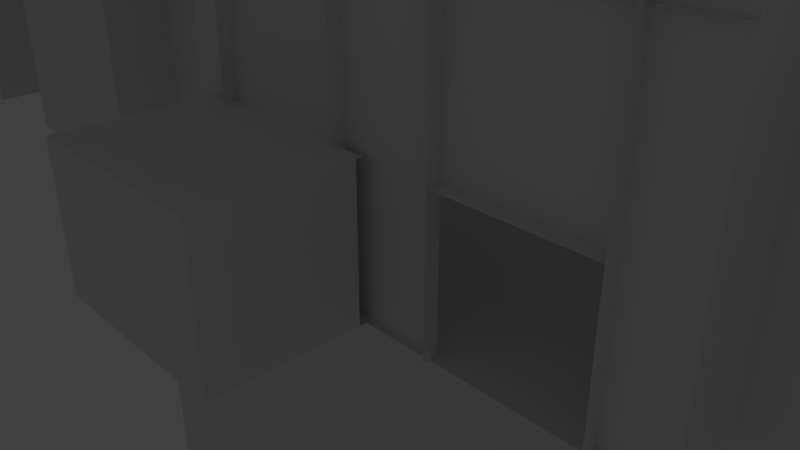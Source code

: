 # Source: MainMesh16.blend  (saved by Blender 2.78.0; exported with 4.5.12 LTS)
import bpy
from mathutils import Matrix  # noqa: F401  (used for matrix-valued properties, if any)

bpy.ops.wm.read_factory_settings(use_empty=True)
scene = bpy.context.scene
scene.name = 'Scene'

# ---- collections
col_collection_1 = bpy.data.collections.new('Collection 1'); scene.collection.children.link(col_collection_1)
col_collection_2 = bpy.data.collections.new('Collection 2'); scene.collection.children.link(col_collection_2)

# ---- materials (node trees are filled in below, after node groups)
mat_material = bpy.data.materials.new('Material')
mat_material.alpha_threshold = 0.0
mat_material.use_transparent_shadow = False
mat_material.roughness = 0.5
mat_material.line_color = (0.0, 0.0, 0.0, 1.0)

# ---- material node trees

# ---- world
world_world = bpy.data.worlds.new('World'); scene.world = world_world
world_world.color = (0.05088, 0.05088, 0.05088)
world_world.use_sun_shadow = False
world_world.sun_shadow_jitter_overblur = 0.0
world_world.cycles.sampling_method = 'MANUAL'

# ---- cameras
cam_camera = bpy.data.cameras.new('Camera')
cam_camera.clip_end = 100.0
cam_camera.lens = 35.0
cam_camera.sensor_width = 32.0
cam_camera.sensor_height = 18.0
cam_camera.ortho_scale = 7.314
cam_camera.dof.focus_distance = 0.0
cam_camera.dof.aperture_fstop = 128.0

# ---- lights
light_lamp = bpy.data.lights.new('Lamp', 'POINT')
light_lamp.transmission_factor = 0.0
light_lamp.cutoff_distance = 30.0
light_lamp.energy = 100.0
light_lamp.shadow_buffer_clip_start = 1.001
light_lamp.shadow_soft_size = 0.1
light_lamp.shadow_maximum_resolution = 0.006
light_lamp.use_absolute_resolution = True

# ---- meshes
me_cube_006 = bpy.data.meshes.new('Cube.006')
me_cube_006.from_pydata([(9.121, 0.04918, 2.98e-08), (9.979, 0.04918, 2.98e-08), (10.84, 0.04918, 2.98e-08), (11.69, 0.04918, 2.98e-08), (12.55, 0.04918, 2.98e-08), (13.41, 0.04918, 2.98e-08), (14.27, 0.04918, 2.98e-08), (15.12, 0.04918, 2.98e-08), (-1.167, -0.05918, 2.98e-08), (-1.167, -0.07, 0.01082), (19.41, 0.04918, 2.98e-08), (-1.167, -0.07, 0.03918), (-1.167, -0.05918, 0.05), (20.27, 0.04918, 2.98e-08), (-1.167, 0.04918, 2.98e-08), (21.12, 0.04918, 2.98e-08), (-1.167, 0.06, 0.01082), (-1.167, 0.04918, 0.05), (-1.167, 0.06, 0.03918), (21.98, 0.04918, 2.98e-08), (22.84, -0.05918, 2.98e-08), (15.98, 0.04918, 2.98e-08), (22.84, -0.07, 0.01082), (22.84, -0.05918, 0.05), (22.84, -0.07, 0.03918), (16.84, 0.04918, 2.98e-08), (22.84, 0.04918, 2.98e-08), (22.84, 0.06, 0.01082), (17.69, 0.04918, 2.98e-08), (22.84, 0.04918, 0.05), (18.55, 0.04918, 2.98e-08), (22.84, 0.06, 0.03918), (8.264, 0.04918, 2.98e-08), (7.407, 0.04918, 2.98e-08), (6.549, 0.04918, 2.98e-08), (5.692, 0.04918, 2.98e-08), (4.835, 0.04918, 2.98e-08), (3.977, 0.04918, 2.98e-08), (3.12, 0.04918, 2.98e-08), (2.263, 0.04918, 2.98e-08), (1.405, 0.04918, 2.98e-08), (0.5481, 0.04918, 2.98e-08), (-0.3092, 0.04918, 2.98e-08), (-0.3092, 0.06, 0.01082), (0.5481, 0.06, 0.01082), (1.405, 0.06, 0.01082), (2.263, 0.06, 0.01082), (3.12, 0.06, 0.01082), (3.977, 0.06, 0.01082), (4.835, 0.06, 0.01082), (5.692, 0.06, 0.01082), (6.549, 0.06, 0.01082), (7.407, 0.06, 0.01082), (8.264, 0.06, 0.01082), (9.121, 0.06, 0.01082), (9.979, 0.06, 0.01082), (10.84, 0.06, 0.01082), (11.69, 0.06, 0.01082), (12.55, 0.06, 0.01082), (13.41, 0.06, 0.01082), (14.27, 0.06, 0.01082), (15.12, 0.06, 0.01082), (15.98, 0.06, 0.01082), (16.84, 0.06, 0.01082), (17.69, 0.06, 0.01082), (18.55, 0.06, 0.01082), (19.41, 0.06, 0.01082), (20.27, 0.06, 0.01082), (21.12, 0.06, 0.01082), (21.98, 0.06, 0.01082), (-0.3092, 0.04918, 0.05), (0.5481, 0.04918, 0.05), (1.405, 0.04918, 0.05), (2.263, 0.04918, 0.05), (3.12, 0.04918, 0.05), (3.977, 0.04918, 0.05), (4.835, 0.04918, 0.05), (5.692, 0.04918, 0.05), (6.549, 0.04918, 0.05), (7.407, 0.04918, 0.05), (8.264, 0.04918, 0.05), (9.121, 0.04918, 0.05), (9.979, 0.04918, 0.05), (10.84, 0.04918, 0.05), (11.69, 0.04918, 0.05), (12.55, 0.04918, 0.05), (13.41, 0.04918, 0.05), (14.27, 0.04918, 0.05), (15.12, 0.04918, 0.05), (15.98, 0.04918, 0.05), (16.84, 0.04918, 0.05), (17.69, 0.04918, 0.05), (18.55, 0.04918, 0.05), (19.41, 0.04918, 0.05), (20.27, 0.04918, 0.05), (21.12, 0.04918, 0.05), (21.98, 0.04918, 0.05), (21.98, 0.06, 0.03918), (21.12, 0.06, 0.03918), (20.27, 0.06, 0.03918), (19.41, 0.06, 0.03918), (18.55, 0.06, 0.03918), (17.69, 0.06, 0.03918), (16.84, 0.06, 0.03918), (15.98, 0.06, 0.03918), (15.12, 0.06, 0.03918), (14.27, 0.06, 0.03918), (13.41, 0.06, 0.03918), (12.55, 0.06, 0.03918), (11.69, 0.06, 0.03918), (10.84, 0.06, 0.03918), (9.979, 0.06, 0.03918), (9.121, 0.06, 0.03918), (8.264, 0.06, 0.03918), (7.407, 0.06, 0.03918), (6.549, 0.06, 0.03918), (5.692, 0.06, 0.03918), (4.835, 0.06, 0.03918), (3.977, 0.06, 0.03918), (3.12, 0.06, 0.03918), (2.263, 0.06, 0.03918), (1.405, 0.06, 0.03918), (0.5481, 0.06, 0.03918), (-0.3092, 0.06, 0.03918), (-0.3092, -0.05918, 2.98e-08), (0.5481, -0.05918, 2.98e-08), (1.405, -0.05918, 2.98e-08), (2.263, -0.05918, 2.98e-08), (3.12, -0.05918, 2.98e-08), (3.977, -0.05918, 2.98e-08), (4.835, -0.05918, 2.98e-08), (5.692, -0.05918, 2.98e-08), (6.549, -0.05918, 2.98e-08), (7.407, -0.05918, 2.98e-08), (8.264, -0.05918, 2.98e-08), (9.121, -0.05918, 2.98e-08), (9.979, -0.05918, 2.98e-08), (10.84, -0.05918, 2.98e-08), (11.69, -0.05918, 2.98e-08), (12.55, -0.05918, 2.98e-08), (13.41, -0.05918, 2.98e-08), (14.27, -0.05918, 2.98e-08), (15.12, -0.05918, 2.98e-08), (15.98, -0.05918, 2.98e-08), (16.84, -0.05918, 2.98e-08), (17.69, -0.05918, 2.98e-08), (18.55, -0.05918, 2.98e-08), (19.41, -0.05918, 2.98e-08), (20.27, -0.05918, 2.98e-08), (21.12, -0.05918, 2.98e-08), (21.98, -0.05918, 2.98e-08), (21.98, -0.07, 0.01082), (21.12, -0.07, 0.01082), (20.27, -0.07, 0.01082), (19.41, -0.07, 0.01082), (18.55, -0.07, 0.01082), (17.69, -0.07, 0.01082), (16.84, -0.07, 0.01082), (15.98, -0.07, 0.01082), (15.12, -0.07, 0.01082), (14.27, -0.07, 0.01082), (13.41, -0.07, 0.01082), (12.55, -0.07, 0.01082), (11.69, -0.07, 0.01082), (10.84, -0.07, 0.01082), (9.979, -0.07, 0.01082), (9.121, -0.07, 0.01082), (8.264, -0.07, 0.01082), (7.407, -0.07, 0.01082), (6.549, -0.07, 0.01082), (5.692, -0.07, 0.01082), (4.835, -0.07, 0.01082), (3.977, -0.07, 0.01082), (3.12, -0.07, 0.01082), (2.263, -0.07, 0.01082), (1.405, -0.07, 0.01082), (0.5481, -0.07, 0.01082), (-0.3092, -0.07, 0.01082), (21.98, -0.05918, 0.05), (21.12, -0.05918, 0.05), (20.27, -0.05918, 0.05), (19.41, -0.05918, 0.05), (18.55, -0.05918, 0.05), (17.69, -0.05918, 0.05), (16.84, -0.05918, 0.05), (15.98, -0.05918, 0.05), (15.12, -0.05918, 0.05), (14.27, -0.05918, 0.05), (13.41, -0.05918, 0.05), (12.55, -0.05918, 0.05), (11.69, -0.05918, 0.05), (10.84, -0.05918, 0.05), (9.979, -0.05918, 0.05), (9.121, -0.05918, 0.05), (8.264, -0.05918, 0.05), (7.407, -0.05918, 0.05), (6.549, -0.05918, 0.05), (5.692, -0.05918, 0.05), (4.835, -0.05918, 0.05), (3.977, -0.05918, 0.05), (3.12, -0.05918, 0.05), (2.263, -0.05918, 0.05), (1.405, -0.05918, 0.05), (0.5481, -0.05918, 0.05), (-0.3092, -0.05918, 0.05), (-0.3092, -0.07, 0.03918), (0.5481, -0.07, 0.03918), (1.405, -0.07, 0.03918), (2.263, -0.07, 0.03918), (3.12, -0.07, 0.03918), (3.977, -0.07, 0.03918), (4.835, -0.07, 0.03918), (5.692, -0.07, 0.03918), (6.549, -0.07, 0.03918), (7.407, -0.07, 0.03918), (8.264, -0.07, 0.03918), (9.121, -0.07, 0.03918), (9.979, -0.07, 0.03918), (10.84, -0.07, 0.03918), (11.69, -0.07, 0.03918), (12.55, -0.07, 0.03918), (13.41, -0.07, 0.03918), (14.27, -0.07, 0.03918), (15.12, -0.07, 0.03918), (15.98, -0.07, 0.03918), (16.84, -0.07, 0.03918), (17.69, -0.07, 0.03918), (18.55, -0.07, 0.03918), (19.41, -0.07, 0.03918), (20.27, -0.07, 0.03918), (21.12, -0.07, 0.03918), (21.98, -0.07, 0.03918)], [], [(177, 205, 11, 9), (5, 6, 141, 140), (6, 7, 142, 141), (70, 17, 12, 204), (35, 34, 132, 131), (69, 97, 31, 27), (36, 35, 131, 130), (37, 36, 130, 129), (38, 37, 129, 128), (39, 38, 128, 127), (4, 5, 140, 139), (3, 4, 139, 138), (2, 3, 138, 137), (1, 2, 137, 136), (40, 39, 127, 126), (41, 40, 126, 125), (42, 41, 125, 124), (14, 42, 124, 8), (42, 14, 16, 43), (96, 29, 31, 97), (0, 1, 136, 135), (32, 0, 135, 134), (33, 32, 134, 133), (34, 33, 133, 132), (150, 20, 22, 151), (204, 12, 11, 205), (19, 26, 20, 150), (7, 21, 143, 142), (21, 25, 144, 143), (25, 28, 145, 144), (28, 30, 146, 145), (30, 10, 147, 146), (10, 13, 148, 147), (13, 15, 149, 148), (15, 19, 150, 149), (23, 178, 231, 24), (178, 179, 230, 231), (179, 180, 229, 230), (180, 181, 228, 229), (181, 182, 227, 228), (182, 183, 226, 227), (183, 184, 225, 226), (184, 185, 224, 225), (185, 186, 223, 224), (186, 187, 222, 223), (187, 188, 221, 222), (188, 189, 220, 221), (189, 190, 219, 220), (190, 191, 218, 219), (191, 192, 217, 218), (192, 193, 216, 217), (193, 194, 215, 216), (194, 195, 214, 215), (195, 196, 213, 214), (196, 197, 212, 213), (197, 198, 211, 212), (198, 199, 210, 211), (199, 200, 209, 210), (200, 201, 208, 209), (201, 202, 207, 208), (202, 203, 206, 207), (203, 204, 205, 206), (8, 124, 177, 9), (124, 125, 176, 177), (125, 126, 175, 176), (126, 127, 174, 175), (127, 128, 173, 174), (128, 129, 172, 173), (129, 130, 171, 172), (130, 131, 170, 171), (131, 132, 169, 170), (132, 133, 168, 169), (133, 134, 167, 168), (134, 135, 166, 167), (135, 136, 165, 166), (136, 137, 164, 165), (137, 138, 163, 164), (138, 139, 162, 163), (139, 140, 161, 162), (140, 141, 160, 161), (141, 142, 159, 160), (142, 143, 158, 159), (143, 144, 157, 158), (144, 145, 156, 157), (145, 146, 155, 156), (146, 147, 154, 155), (147, 148, 153, 154), (148, 149, 152, 153), (149, 150, 151, 152), (17, 70, 123, 18), (70, 71, 122, 123), (71, 72, 121, 122), (72, 73, 120, 121), (73, 74, 119, 120), (74, 75, 118, 119), (75, 76, 117, 118), (76, 77, 116, 117), (77, 78, 115, 116), (78, 79, 114, 115), (79, 80, 113, 114), (80, 81, 112, 113), (81, 82, 111, 112), (82, 83, 110, 111), (83, 84, 109, 110), (84, 85, 108, 109), (85, 86, 107, 108), (86, 87, 106, 107), (87, 88, 105, 106), (88, 89, 104, 105), (89, 90, 103, 104), (90, 91, 102, 103), (91, 92, 101, 102), (92, 93, 100, 101), (93, 94, 99, 100), (94, 95, 98, 99), (95, 96, 97, 98), (26, 19, 69, 27), (19, 15, 68, 69), (15, 13, 67, 68), (13, 10, 66, 67), (10, 30, 65, 66), (30, 28, 64, 65), (28, 25, 63, 64), (25, 21, 62, 63), (21, 7, 61, 62), (7, 6, 60, 61), (6, 5, 59, 60), (5, 4, 58, 59), (4, 3, 57, 58), (3, 2, 56, 57), (2, 1, 55, 56), (1, 0, 54, 55), (0, 32, 53, 54), (32, 33, 52, 53), (33, 34, 51, 52), (34, 35, 50, 51), (35, 36, 49, 50), (36, 37, 48, 49), (37, 38, 47, 48), (38, 39, 46, 47), (39, 40, 45, 46), (40, 41, 44, 45), (41, 42, 43, 44), (16, 18, 123, 43), (43, 123, 122, 44), (44, 122, 121, 45), (45, 121, 120, 46), (46, 120, 119, 47), (47, 119, 118, 48), (48, 118, 117, 49), (49, 117, 116, 50), (50, 116, 115, 51), (51, 115, 114, 52), (52, 114, 113, 53), (53, 113, 112, 54), (54, 112, 111, 55), (55, 111, 110, 56), (56, 110, 109, 57), (57, 109, 108, 58), (58, 108, 107, 59), (59, 107, 106, 60), (60, 106, 105, 61), (61, 105, 104, 62), (62, 104, 103, 63), (63, 103, 102, 64), (64, 102, 101, 65), (65, 101, 100, 66), (66, 100, 99, 67), (67, 99, 98, 68), (68, 98, 97, 69), (29, 96, 178, 23), (96, 95, 179, 178), (95, 94, 180, 179), (94, 93, 181, 180), (93, 92, 182, 181), (92, 91, 183, 182), (91, 90, 184, 183), (90, 89, 185, 184), (89, 88, 186, 185), (88, 87, 187, 186), (87, 86, 188, 187), (86, 85, 189, 188), (85, 84, 190, 189), (84, 83, 191, 190), (83, 82, 192, 191), (82, 81, 193, 192), (81, 80, 194, 193), (80, 79, 195, 194), (79, 78, 196, 195), (78, 77, 197, 196), (77, 76, 198, 197), (76, 75, 199, 198), (75, 74, 200, 199), (74, 73, 201, 200), (73, 72, 202, 201), (72, 71, 203, 202), (71, 70, 204, 203), (22, 24, 231, 151), (151, 231, 230, 152), (152, 230, 229, 153), (153, 229, 228, 154), (154, 228, 227, 155), (155, 227, 226, 156), (156, 226, 225, 157), (157, 225, 224, 158), (158, 224, 223, 159), (159, 223, 222, 160), (160, 222, 221, 161), (161, 221, 220, 162), (162, 220, 219, 163), (163, 219, 218, 164), (164, 218, 217, 165), (165, 217, 216, 166), (166, 216, 215, 167), (167, 215, 214, 168), (168, 214, 213, 169), (169, 213, 212, 170), (170, 212, 211, 171), (171, 211, 210, 172), (172, 210, 209, 173), (173, 209, 208, 174), (174, 208, 207, 175), (175, 207, 206, 176), (176, 206, 205, 177)])
me_cube_006.use_remesh_preserve_volume = False
me_cube_006.use_remesh_preserve_attributes = False
me_cube_006.use_mirror_vertex_groups = False
me_cube_006.update()
me_cube_004 = bpy.data.meshes.new('Cube.004')
me_cube_004.from_pydata([(0.9778, -1.131, 1.028), (0.9778, -1.131, 3.028), (0.9778, 0.8687, 1.028), (0.9778, 0.8687, 3.028), (3.778, -1.131, 1.028), (3.778, -1.131, 3.028), (3.778, 0.8687, 1.028), (3.778, 0.8687, 3.028), (3.378, 0.8687, 1.028), (3.378, 0.8687, 3.028), (1.378, 0.8687, 1.028), (1.378, 0.8687, 3.028)], [], [(2, 3, 1, 0), (0, 1, 5, 4), (4, 5, 7, 6), (6, 7, 9, 8), (3, 2, 10, 11)])
me_cube_004.use_remesh_preserve_volume = False
me_cube_004.use_remesh_preserve_attributes = False
me_cube_004.use_mirror_vertex_groups = False
me_cube_004.update()
me_cube_003 = bpy.data.meshes.new('Cube.003')
me_cube_003.from_pydata([(11.0, 9.0, -5.0), (11.0, 4.0, -5.0), (11.0, 9.0, 5.0), (10.0, -2.0, 5.0), (10.0, 3.0, -5.0), (10.0, 2.0, -5.0), (10.0, 3.0, 5.0), (10.0, 2.0, 5.0), (11.0, 4.0, 5.0), (5.0, -2.0, 5.0), (5.0, -3.0, 5.0), (4.2, -3.0, 5.0), (5.0, -2.0, 0.0), (11.0, 9.0, -0.6159), (10.0, 2.0, -0.6159), (10.0, 3.0, -0.6159), (10.0, -2.0, 0.0), (11.0, 4.0, -0.6159), (5.0, -3.0, 0.0), (4.2, -3.0, 0.0), (4.2, -3.2, 5.0), (4.2, -3.2, 0.0), (2.2, -3.2, 5.0), (2.2, -3.2, 0.0), (2.2, -3.0, 5.0), (2.2, -3.0, 0.0), (0.8, -3.0, 5.0), (0.8, -3.0, 0.0), (0.8, -3.2, 5.0), (0.8, -3.2, 0.0), (-1.2, -3.2, 5.0), (-1.2, -3.2, 0.0), (-1.2, -3.0, 5.0), (-1.2, -3.0, 0.0), (-2.0, -3.0, 5.0), (-2.0, -3.0, 0.0), (-2.0, -2.0, 5.0), (-2.0, -2.0, 0.0), (-1.2, -3.0, 2.0), (0.8, -3.0, 2.0), (-1.2, -3.1, 2.0), (0.8, -3.1, 2.0), (2.2, -3.0, 2.0), (4.2, -3.0, 2.0), (2.2, -3.2, 2.0), (4.2, -3.2, 2.0), (-4.5, -2.0, 5.0), (-4.5, -2.0, 0.0), (-4.5, -3.0, 5.0), (-4.5, -3.0, 0.0), (-7.5, -3.0, 5.0), (-7.5, -3.0, 0.0), (-7.5, -2.0, 5.0), (-7.5, -2.0, 0.0), (-9.5, -2.0, 5.0), (-9.5, -2.0, 0.0), (-9.5, -3.0, 5.0), (-9.5, -3.0, 0.0), (-12.5, -3.0, 5.0), (-12.5, -3.0, 0.0), (-12.5, -2.0, 5.0), (-12.5, -2.0, 0.0), (-14.0, -2.0, 5.0), (-14.0, -2.0, 0.0), (-15.0, 9.0, -5.0), (-15.0, 4.0, -5.0), (-15.0, 9.0, 5.0), (-14.0, 3.0, -5.0), (-14.0, 2.0, -5.0), (-14.0, 3.0, 5.0), (-14.0, 2.0, 5.0), (-15.0, 4.0, 5.0), (-15.0, 9.0, -0.6159), (-14.0, 2.0, -0.6159), (-14.0, 3.0, -0.6159), (-15.0, 4.0, -0.6159), (11.0, 9.0, 10.0), (10.0, -2.0, 10.0), (10.0, 3.0, 10.0), (10.0, 2.0, 10.0), (11.0, 4.0, 10.0), (-14.0, -2.0, 10.0), (-15.0, 9.0, 10.0), (-14.0, 3.0, 10.0), (-14.0, 2.0, 10.0), (-15.0, 4.0, 10.0), (11.0, 9.0, -60.0), (11.0, 4.0, -60.0), (10.0, 3.0, -60.0), (10.0, 2.0, -60.0), (-15.0, 9.0, -60.0), (-15.0, 4.0, -60.0), (-14.0, 3.0, -60.0), (-14.0, 2.0, -60.0), (11.0, 9.0, 70.0), (10.0, -2.0, 70.0), (10.0, 3.0, 70.0), (10.0, 2.0, 70.0), (11.0, 4.0, 70.0), (-14.0, -2.0, 70.0), (-15.0, 9.0, 70.0), (-14.0, 3.0, 70.0), (-14.0, 2.0, 70.0), (-15.0, 4.0, 70.0)], [], [(13, 17, 8, 2), (15, 14, 7, 6), (15, 6, 8, 17), (10, 18, 19, 11), (9, 12, 18, 10), (3, 16, 12, 9), (7, 14, 16, 3), (4, 15, 17, 1), (4, 5, 14, 15), (0, 1, 17, 13), (11, 19, 21, 20), (24, 25, 27, 26), (22, 23, 25, 24), (26, 27, 29, 28), (30, 31, 33, 32), (32, 33, 35, 34), (34, 35, 37, 36), (32, 26, 39, 38), (39, 41, 40, 38), (24, 11, 43, 42), (43, 45, 44, 42), (36, 37, 47, 46), (46, 47, 49, 48), (48, 49, 51, 50), (50, 51, 53, 52), (52, 53, 55, 54), (54, 55, 57, 56), (56, 57, 59, 58), (58, 59, 61, 60), (60, 61, 63, 62), (72, 66, 71, 75), (74, 69, 70, 73), (74, 75, 71, 69), (70, 62, 63, 73), (67, 65, 75, 74), (67, 74, 73, 68), (64, 72, 75, 65), (62, 70, 84, 81), (69, 71, 85, 83), (6, 7, 79, 78), (2, 8, 80, 76), (8, 6, 78, 80), (71, 66, 82, 85), (70, 69, 83, 84), (7, 3, 77, 79), (67, 68, 93, 92), (4, 1, 87, 88), (64, 65, 91, 90), (65, 67, 92, 91), (5, 4, 88, 89), (1, 0, 86, 87), (76, 80, 98, 94), (78, 79, 97, 96), (85, 82, 100, 103), (84, 83, 101, 102), (80, 78, 96, 98), (79, 77, 95, 97), (81, 84, 102, 99), (83, 85, 103, 101)])
me_cube_003.materials.append(mat_material)
me_cube_003.use_remesh_preserve_volume = False
me_cube_003.use_remesh_preserve_attributes = False
me_cube_003.use_mirror_vertex_groups = False
me_cube_003.update()
me_cube_001 = bpy.data.meshes.new('Cube.001')
me_cube_001.from_pydata([(10.0, -2.0, 0.0), (-14.0, -2.0, 0.0), (-2.0, -2.0, 0.0), (5.0, -2.0, 0.0), (-2.0, -3.0, 0.0), (5.0, -3.0, 0.0), (-7.5, -2.0, 0.0), (-4.5, -2.0, 0.0), (-7.5, -3.0, 0.0), (-4.5, -3.0, 0.0), (-12.5, -2.0, 0.0), (-9.5, -2.0, 0.0), (-12.5, -3.0, 0.0), (-9.5, -3.0, 0.0), (10.0, 2.0, -5.0), (-14.0, 2.0, -5.0), (-2.0, -3.1, 0.0), (5.0, -3.1, 0.0), (10.0, 2.0, 4.019), (10.0, -2.0, 4.019), (-14.0, -2.0, 4.019), (-14.0, 2.0, 4.019), (-2.0, -2.0, 4.019), (5.0, -2.0, 4.019), (-2.0, -3.0, 4.019), (5.0, -3.0, 4.019), (-7.5, -2.0, 4.019), (-4.5, -2.0, 4.019), (-7.5, -3.0, 4.019), (-4.5, -3.0, 4.019), (-12.5, -2.0, 4.019), (-9.5, -2.0, 4.019), (-12.5, -3.0, 4.019), (-9.5, -3.0, 4.019), (10.0, 2.0, 10.02), (-14.0, 2.0, 10.02), (-2.0, -3.1, 4.019), (5.0, -3.1, 4.019), (10.0, 2.4, 4.619), (-14.0, 2.4, 4.619), (10.0, 2.0, -60.0), (-14.0, 2.0, -60.0), (10.0, 2.0, 67.02), (-14.0, 2.0, 67.02), (10.0, 8.0, 70.02), (-14.0, 8.0, 70.02), (14.0, 2.0, 67.02), (14.0, 8.0, 70.02), (-20.0, 2.0, 67.02), (-20.0, 8.0, 70.02), (10.0, 9.0, 70.02), (-14.0, 9.0, 70.02), (14.0, 9.0, 70.02), (-20.0, 9.0, 70.02), (10.0, 2.0, -0.135), (10.0, 1.865, 0.0), (-14.0, 1.865, 0.0), (-14.0, 2.0, -0.135)], [], [(57, 54, 14, 15), (2, 4, 5, 3), (6, 8, 9, 7), (10, 12, 13, 11), (5, 4, 16, 17), (18, 19, 20, 21), (22, 23, 25, 24), (26, 27, 29, 28), (30, 31, 33, 32), (39, 35, 34, 38), (25, 24, 36, 37), (21, 39, 38, 18), (15, 14, 40, 41), (34, 35, 43, 42), (42, 43, 45, 44), (42, 44, 47, 46), (45, 43, 48, 49), (45, 49, 53, 51), (47, 44, 50, 52), (44, 45, 51, 50), (54, 57, 56, 55), (55, 56, 1, 0)])
me_cube_001.materials.append(mat_material)
me_cube_001.use_remesh_preserve_volume = False
me_cube_001.use_remesh_preserve_attributes = False
me_cube_001.use_mirror_vertex_groups = False
me_cube_001.update()
me_cube = bpy.data.meshes.new('Cube')
me_cube.from_pydata([(1.4, -0.1, 0.0), (1.4, -2.2, 0.0), (-1.4, -2.2, 0.0), (-1.4, -0.1, 0.0), (1.4, -2.2, 2.0), (1.4, -0.1, 2.0), (-1.4, -0.1, 2.0), (-1.4, -2.2, 2.0)], [], [(0, 3, 2, 1), (4, 7, 6, 5)])
me_cube.materials.append(mat_material)
me_cube.use_remesh_preserve_volume = False
me_cube.use_remesh_preserve_attributes = False
me_cube.use_mirror_vertex_groups = False
me_cube.update()
me_cube_005 = bpy.data.meshes.new('Cube.005')
me_cube_005.from_pydata([(-0.008969, -0.01116, -0.1648), (-0.0144, -0.003598, -0.1637), (-0.008969, 0.3824, 0.3648), (-0.008969, 0.3836, 0.3742), (-0.0144, 0.3893, 0.3746), (-0.0144, 0.3883, 0.3637), (-0.0144, 0.01167, -0.1637), (-0.008969, 0.01764, -0.1648), (-0.0144, 0.4064, 0.3746), (-0.008969, 0.4124, 0.3742), (-0.008969, 0.4112, 0.3648), (-0.0144, 0.4036, 0.3637), (0.0144, -0.003598, -0.1637), (0.008969, -0.01116, -0.1648), (0.0144, 0.3893, 0.3746), (0.008969, 0.3836, 0.3742), (0.008969, 0.3824, 0.3648), (0.0144, 0.3883, 0.3637), (0.008969, 0.01764, -0.1648), (0.0144, 0.01167, -0.1637), (0.008969, 0.4124, 0.3742), (0.0144, 0.4064, 0.3746), (0.0144, 0.4036, 0.3637), (0.008969, 0.4112, 0.3648), (-0.0144, 0.1936, 0.8637), (-0.008969, 0.1876, 0.8641), (-0.0144, 0.2107, 0.8637), (-0.008969, 0.2164, 0.8641), (0.0144, 0.1936, 0.8637), (0.008969, 0.1876, 0.8641), (0.008969, 0.2164, 0.8641), (0.0144, 0.2107, 0.8637)], [], [(13, 16, 2, 0), (20, 9, 27, 30), (14, 21, 31, 28), (3, 15, 29, 25), (1, 5, 11, 6), (8, 4, 24, 26), (19, 22, 17, 12), (7, 10, 23, 18), (2, 3, 4, 5), (8, 9, 10, 11), (14, 15, 16, 17), (20, 21, 22, 23), (0, 2, 5, 1), (4, 8, 11, 5), (10, 7, 6, 11), (9, 20, 23, 10), (22, 19, 18, 23), (21, 14, 17, 22), (16, 13, 12, 17), (15, 3, 2, 16), (14, 28, 29, 15), (24, 4, 3, 25), (8, 26, 27, 9), (31, 21, 20, 30)])
me_cube_005.use_remesh_preserve_volume = False
me_cube_005.use_remesh_preserve_attributes = False
me_cube_005.use_mirror_vertex_groups = False
me_cube_005.update()

# ---- objects
ob_cube_005 = bpy.data.objects.new('Cube.005', me_cube_006)
ob_cube_002 = bpy.data.objects.new('Cube.002', me_cube_004)
ob_cube_003 = bpy.data.objects.new('Cube.003', me_cube_003)
ob_cube_001 = bpy.data.objects.new('Cube.001', me_cube_001)
ob_cube = bpy.data.objects.new('Cube', me_cube)
ob_lamp = bpy.data.objects.new('Lamp', light_lamp)
ob_camera = bpy.data.objects.new('Camera', cam_camera)
ob_cube_004 = bpy.data.objects.new('Cube.004', me_cube_005)

# ---- transforms, parenting, visibility, modifiers, constraints
ob_cube_005.location = (-12.84, 3.958, 0.9359)
ob_cube_005.lineart.crease_threshold = 0.0
ob_cube_002.location = (-2.578, -2.069, -1.028)
ob_cube_002.lineart.crease_threshold = 0.0
ob_cube_003.location = (0.0, 2.0, 0.0)
ob_cube_003.lock_rotations_4d = False
ob_cube_003.empty_display_type = 'ARROWS'
ob_cube_003.lineart.crease_threshold = 0.0
ob_cube_001.location = (0.0, 2.0, 0.0)
ob_cube_001.lock_rotations_4d = False
ob_cube_001.empty_display_type = 'ARROWS'
ob_cube_001.lineart.crease_threshold = 0.0
ob_cube.location = (-0.2, -1.0, 0.0)
ob_cube.lock_rotations_4d = False
ob_cube.empty_display_type = 'ARROWS'
ob_cube.lineart.crease_threshold = 0.0
ob_lamp.location = (4.076, 1.005, 5.904)
ob_lamp.rotation_euler = (0.6503, 0.05522, 1.866)
ob_lamp.lock_rotations_4d = False
ob_lamp.empty_display_type = 'ARROWS'
ob_lamp.color = (0.0, 0.0, 0.0, 0.0)
ob_lamp.lineart.crease_threshold = 0.0
ob_camera.location = (7.481, -6.508, 5.344)
ob_camera.rotation_euler = (1.109, 0.0, 0.8149)
ob_camera.lock_rotations_4d = False
ob_camera.empty_display_type = 'ARROWS'
ob_camera.color = (0.0, 0.0, 0.0, 0.0)
ob_camera.display_type = 'WIRE'
ob_camera.lineart.crease_threshold = 0.0
ob_cube_004.location = (-13.64, 3.758, 0.07869)
ob_cube_004.lineart.crease_threshold = 0.0
_m = ob_cube_004.modifiers.new('Array', 'ARRAY')
_m.count = 24
_m.use_constant_offset = True
_m.use_relative_offset = False
_m.relative_offset_displace = (2.0, 0.0, 0.0)

# ---- collection membership
col_collection_1.objects.link(ob_cube_005)
col_collection_1.objects.link(ob_cube_002)
col_collection_1.objects.link(ob_cube_003)
col_collection_1.objects.link(ob_cube_001)
col_collection_1.objects.link(ob_cube)
col_collection_1.objects.link(ob_lamp)
col_collection_1.objects.link(ob_camera)
col_collection_2.objects.link(ob_cube_004)

# ---- scene / render settings (as saved in the file)
scene.camera = ob_camera
scene.frame_start = 1; scene.frame_end = 250; scene.frame_set(1)
scene.render.engine = 'BLENDER_EEVEE_NEXT'
scene.render.resolution_percentage = 50
scene.render.dither_intensity = 0.0
scene.cycles.use_denoising = False
scene.cycles.samples = 128
scene.cycles.sampling_pattern = 'TABULATED_SOBOL'
scene.cycles.light_sampling_threshold = 0.0
scene.cycles.use_adaptive_sampling = False
scene.cycles.use_light_tree = False
scene.cycles.blur_glossy = 0.0
scene.cycles.sample_clamp_indirect = 0.0
scene.view_settings.view_transform = 'Standard'
bpy.context.view_layer.update()
